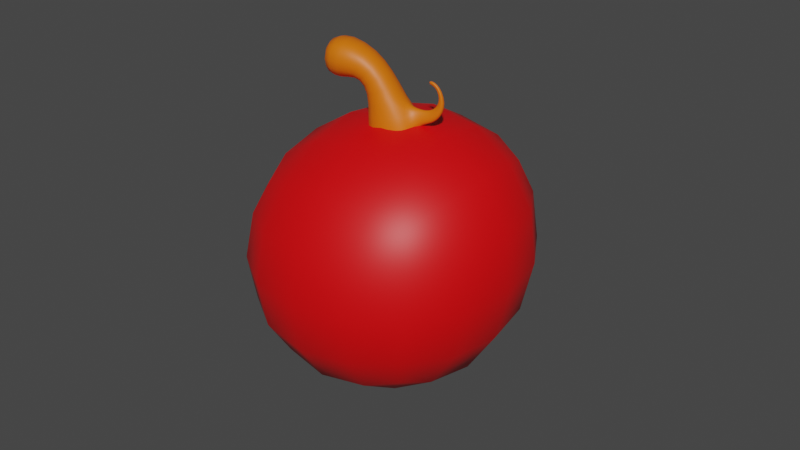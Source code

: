 # Source: Apple.blend  (saved by Blender 2.91.10; exported with 4.5.12 LTS)
import bpy
from mathutils import Matrix  # noqa: F401  (used for matrix-valued properties, if any)

bpy.ops.wm.read_factory_settings(use_empty=True)
scene = bpy.context.scene
scene.name = 'Scene'

# ---- collections
col_collection = bpy.data.collections.new('Collection'); scene.collection.children.link(col_collection)

# ---- materials (node trees are filled in below, after node groups)
mat_apple = bpy.data.materials.new('Apple')
mat_apple.use_transparent_shadow = False
mat_stem = bpy.data.materials.new('Stem')
mat_stem.use_transparent_shadow = False

# ---- material node trees
mat_apple.use_nodes = True; mat_apple.node_tree.nodes.clear()
_N = mat_apple.node_tree.nodes; _L = mat_apple.node_tree.links
n0 = _N.new('ShaderNodeBsdfPrincipled'); n0.name = 'Principled BSDF'; n0.location = (10, 300)
n0.distribution = 'GGX'
n0.subsurface_method = 'BURLEY'
n0.inputs[0].default_value = (0.8, 0.0, 0.002179, 1.0)
n0.inputs[3].default_value = 1.45
n0.inputs[27].default_value = (0.0, 0.0, 0.0, 1.0)
n0.inputs[28].default_value = 1.0
n1 = _N.new('ShaderNodeOutputMaterial'); n1.name = 'Material Output'; n1.location = (300, 300)
_L.new(n0.outputs[0], n1.inputs[0])
n1.is_active_output = True
mat_stem.use_nodes = True; mat_stem.node_tree.nodes.clear()
_N = mat_stem.node_tree.nodes; _L = mat_stem.node_tree.links
n0 = _N.new('ShaderNodeBsdfPrincipled'); n0.name = 'Principled BSDF'; n0.location = (10, 300)
n0.distribution = 'GGX'
n0.subsurface_method = 'BURLEY'
n0.inputs[0].default_value = (0.8, 0.154, 0.0, 1.0)
n0.inputs[3].default_value = 1.45
n0.inputs[27].default_value = (0.0, 0.0, 0.0, 1.0)
n0.inputs[28].default_value = 1.0
n1 = _N.new('ShaderNodeOutputMaterial'); n1.name = 'Material Output'; n1.location = (300, 300)
_L.new(n0.outputs[0], n1.inputs[0])
n1.is_active_output = True

# ---- world
world_world = bpy.data.worlds.new('World'); scene.world = world_world
world_world.use_nodes = True; world_world.node_tree.nodes.clear()
_N = world_world.node_tree.nodes; _L = world_world.node_tree.links
n0 = _N.new('ShaderNodeOutputWorld'); n0.name = 'World Output'; n0.location = (300, 300)
n1 = _N.new('ShaderNodeBackground'); n1.name = 'Background'; n1.location = (10, 300)
n1.inputs[0].default_value = (0.05088, 0.05088, 0.05088, 1.0)
_L.new(n1.outputs[0], n0.inputs[0])
n0.is_active_output = True
world_world.color = (0.05088, 0.05088, 0.05088)
world_world.use_sun_shadow = False
world_world.sun_shadow_jitter_overblur = 0.0

# ---- meshes
me_cube_001 = bpy.data.meshes.new('Cube.001')
me_cube_001.from_pydata([(-0.8741, -1.0, -0.129), (-1.231, -1.01, 1.651), (-1.073, 1.0, -0.1709), (-0.9265, 1.126, 1.934), (0.7481, -1.0, -0.1814), (1.304, -1.063, 1.829), (1.115, 1.0, -0.2129), (0.958, 1.01, 1.976), (0.1373, 0.07429, 1.659), (0.1098, 0.04483, 1.764), (0.155, -0.01357, 1.66), (0.1179, 0.004576, 1.764), (-0.2109, 0.1483, 1.41), (-0.1406, 0.07818, 1.793), (-0.1365, -0.2207, 1.413), (-0.1001, -0.1227, 1.795), (-0.1071, 0.0866, 2.08), (-0.06682, -0.113, 2.082), (-0.2159, 0.06325, 1.91), (-0.1756, -0.1363, 1.912), (-0.4868, 0.09511, 2.168), (-0.4139, -0.2666, 2.171), (-0.4424, 0.1011, 1.802), (-0.3694, -0.2606, 1.805), (0.2312, -0.1463, 1.444), (0.1568, 0.2227, 1.441), (0.05964, 0.1187, 1.81), (0.1002, -0.08222, 1.811), (0.2757, 0.02456, 1.673), (0.2633, 0.08611, 1.673), (0.244, 0.06547, 1.746), (0.2497, 0.03727, 1.746), (0.3498, 0.04915, 1.784), (0.3408, 0.09392, 1.784), (0.3019, 0.07375, 1.82), (0.306, 0.05324, 1.821), (0.3015, 0.05241, 1.917), (0.2971, 0.0743, 1.917), (0.2752, 0.06359, 1.903), (0.2772, 0.05356, 1.903), (0.2313, 0.03709, 1.941), (0.2263, 0.06158, 1.941), (0.2268, 0.05452, 1.91), (0.2291, 0.0433, 1.91)], [], [(0, 1, 3, 2), (2, 3, 7, 6), (6, 7, 5, 4), (4, 5, 1, 0), (2, 6, 4, 0), (7, 3, 1, 5), (9, 11, 31, 30), (24, 27, 15, 14), (14, 15, 13, 12), (12, 13, 26, 25), (24, 14, 12, 25), (13, 15, 19, 18), (18, 19, 23, 22), (27, 26, 16, 17), (26, 13, 18, 16), (15, 27, 17, 19), (23, 21, 20, 22), (17, 16, 20, 21), (16, 18, 22, 20), (19, 17, 21, 23), (8, 10, 24, 25), (9, 8, 25, 26), (11, 9, 26, 27), (10, 11, 27, 24), (28, 29, 33, 32), (10, 8, 29, 28), (11, 10, 28, 31), (8, 9, 30, 29), (35, 32, 36, 39), (31, 28, 32, 35), (29, 30, 34, 33), (30, 31, 35, 34), (38, 39, 43, 42), (33, 34, 38, 37), (34, 35, 39, 38), (32, 33, 37, 36), (41, 42, 43, 40), (36, 37, 41, 40), (39, 36, 40, 43), (37, 38, 42, 41)])
me_cube_001.polygons.foreach_set('use_smooth', [True] * 40)
me_cube_001.polygons.foreach_set('material_index', [0, 0, 0, 0, 0, 0, 1, 1, 1, 1, 1, 1, 1, 1, 1, 1, 1, 1, 1, 1, 1, 1, 1, 1, 1, 1, 1, 1, 1, 1, 1, 1, 1, 1, 1, 1, 1, 1, 1, 1])
_uv = me_cube_001.uv_layers.new(name='UVMap')
_uv.uv.foreach_set('vector', [0.375, 0.0, 0.625, 0.0, 0.625, 0.25, 0.375, 0.25, 0.375, 0.25, 0.625, 0.25, 0.625, 0.5, 0.375, 0.5, 0.375, 0.5, 0.625, 0.5, 0.625, 0.75, 0.375, 0.75, 0.375, 0.75, 0.625, 0.75, 0.625, 1.0, 0.375, 1.0, 0.125, 0.5, 0.375, 0.5, 0.375, 0.75, 0.125, 0.75, 0.625, 0.5, 0.875, 0.5, 0.875, 0.75, 0.625, 0.75, 0.5795, 0.07419, 0.5795, 0.1758, 0.5795, 0.1758, 0.5795, 0.07419, 0.375, 0.25, 0.625, 0.25, 0.625, 0.5, 0.375, 0.5, 0.375, 0.5, 0.625, 0.5, 0.625, 0.75, 0.375, 0.75, 0.375, 0.75, 0.625, 0.75, 0.625, 1.0, 0.375, 1.0, 0.125, 0.5, 0.375, 0.5, 0.375, 0.75, 0.125, 0.75, 0.625, 0.75, 0.625, 0.5, 0.625, 0.5, 0.625, 0.75, 0.625, 0.75, 0.625, 0.5, 0.625, 0.5, 0.625, 0.75, 0.625, 0.25, 0.625, 0.0, 0.625, 0.0, 0.625, 0.25, 0.625, 1.0, 0.625, 0.75, 0.625, 0.75, 0.625, 1.0, 0.625, 0.5, 0.625, 0.25, 0.625, 0.25, 0.625, 0.5, 0.625, 0.5, 0.875, 0.5, 0.875, 0.75, 0.625, 0.75, 0.625, 0.25, 0.625, 0.0, 0.625, 0.0, 0.625, 0.25, 0.625, 1.0, 0.625, 0.75, 0.625, 0.75, 0.625, 1.0, 0.625, 0.5, 0.625, 0.25, 0.625, 0.25, 0.625, 0.5, 0.4205, 0.05331, 0.4205, 0.1967, 0.375, 0.25, 0.375, 0.0, 0.5795, 0.07419, 0.4205, 0.05331, 0.375, 0.0, 0.625, 0.0, 0.5795, 0.1758, 0.5795, 0.07419, 0.625, 0.0, 0.625, 0.25, 0.4205, 0.1967, 0.5795, 0.1758, 0.625, 0.25, 0.375, 0.25, 0.4205, 0.1967, 0.4205, 0.05331, 0.4205, 0.05331, 0.4205, 0.1967, 0.4205, 0.1967, 0.4205, 0.05331, 0.4205, 0.05331, 0.4205, 0.1967, 0.5795, 0.1758, 0.4205, 0.1967, 0.4205, 0.1967, 0.5795, 0.1758, 0.4205, 0.05331, 0.5795, 0.07419, 0.5795, 0.07419, 0.4205, 0.05331, 0.5795, 0.1758, 0.4205, 0.1967, 0.4205, 0.1967, 0.5795, 0.1758, 0.5795, 0.1758, 0.4205, 0.1967, 0.4205, 0.1967, 0.5795, 0.1758, 0.4205, 0.05331, 0.5795, 0.07419, 0.5795, 0.07419, 0.4205, 0.05331, 0.5795, 0.07419, 0.5795, 0.1758, 0.5795, 0.1758, 0.5795, 0.07419, 0.5795, 0.07419, 0.5795, 0.1758, 0.5795, 0.1758, 0.5795, 0.07419, 0.4205, 0.05331, 0.5795, 0.07419, 0.5795, 0.07419, 0.4205, 0.05331, 0.5795, 0.07419, 0.5795, 0.1758, 0.5795, 0.1758, 0.5795, 0.07419, 0.4205, 0.1967, 0.4205, 0.05331, 0.4205, 0.05331, 0.4205, 0.1967, 0.4205, 0.05331, 0.5795, 0.07419, 0.5795, 0.1758, 0.4205, 0.1967, 0.4205, 0.1967, 0.4205, 0.05331, 0.4205, 0.05331, 0.4205, 0.1967, 0.5795, 0.1758, 0.4205, 0.1967, 0.4205, 0.1967, 0.5795, 0.1758, 0.4205, 0.05331, 0.5795, 0.07419, 0.5795, 0.07419, 0.4205, 0.05331])
me_cube_001.materials.append(mat_apple)
me_cube_001.materials.append(mat_stem)
me_cube_001.use_remesh_fix_poles = True
me_cube_001.use_remesh_preserve_attributes = False
me_cube_001.use_mirror_vertex_groups = False
me_cube_001.update()

# ---- objects
ob_cube = bpy.data.objects.new('Cube', me_cube_001)

# ---- transforms, parenting, visibility, modifiers, constraints
ob_cube.location = (0.0, 0.0, 0.0)
ob_cube.lineart.crease_threshold = 0.0
_m = ob_cube.modifiers.new('Subdivision', 'SUBSURF')
_m.uv_smooth = 'PRESERVE_CORNERS'

# ---- collection membership
col_collection.objects.link(ob_cube)

# ---- scene / render settings (as saved in the file)
scene.frame_start = 1; scene.frame_end = 250; scene.frame_set(1)
scene.render.engine = 'BLENDER_EEVEE_NEXT'
scene.cycles.use_denoising = False
scene.cycles.samples = 128
scene.cycles.sampling_pattern = 'TABULATED_SOBOL'
scene.cycles.use_adaptive_sampling = False
scene.cycles.use_light_tree = False
scene.view_settings.view_transform = 'Filmic'
bpy.context.view_layer.update()

# ---- added for rendering (the .blend has no active camera and no usable light): camera, sun
cam_auto = bpy.data.cameras.new('AutoCamera')
cam_auto.lens = 50.0
cam_auto.sensor_width = 36.0
cam_auto.clip_end = 1000.0
ob_auto_camera = bpy.data.objects.new('AutoCamera', cam_auto)
scene.collection.objects.link(ob_auto_camera)
ob_auto_camera.location = (3.84056, -4.53312, 4.02222)
ob_auto_camera.rotation_euler = (1.09748, -7.21219e-08, 0.694738)
scene.camera = ob_auto_camera
light_auto_sun = bpy.data.lights.new('AutoSun', 'SUN')
light_auto_sun.energy = 3.0
light_auto_sun.angle = 0.0523599
ob_auto_sun = bpy.data.objects.new('AutoSun', light_auto_sun)
scene.collection.objects.link(ob_auto_sun)
ob_auto_sun.rotation_euler = (0.872665, 0.174533, 0.523599)
bpy.context.view_layer.update()
